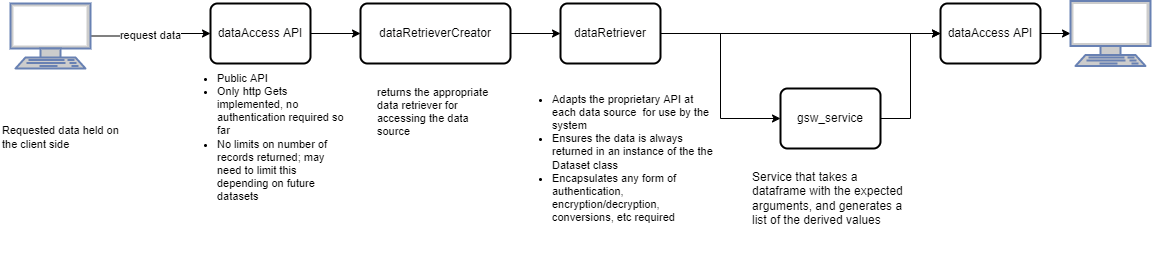

The diagram above was exported from draw.io. Its source (the exported page's mxGraphModel, read from the mxfile embedded in the PNG):
<mxGraphModel dx="2062" dy="1065" grid="1" gridSize="10" guides="1" tooltips="1" connect="1" arrows="1" fold="1" page="1" pageScale="1" pageWidth="850" pageHeight="1100" math="0" shadow="0">
  <root>
    <mxCell id="0" />
    <mxCell id="1" parent="0" />
    <mxCell id="Qp8DSMvrIg2f83Xgq09N-1" value="dataAccess API" style="rounded=1;whiteSpace=wrap;html=1;absoluteArcSize=1;arcSize=14;strokeWidth=2;" parent="1" vertex="1">
      <mxGeometry x="260" y="60" width="100" height="60" as="geometry" />
    </mxCell>
    <mxCell id="Qp8DSMvrIg2f83Xgq09N-2" value="" style="endArrow=classic;html=1;rounded=0;entryX=0;entryY=0.5;entryDx=0;entryDy=0;" parent="1" target="Qp8DSMvrIg2f83Xgq09N-4" edge="1">
      <mxGeometry width="50" height="50" relative="1" as="geometry">
        <mxPoint x="360" y="90" as="sourcePoint" />
        <mxPoint x="400" y="90" as="targetPoint" />
      </mxGeometry>
    </mxCell>
    <mxCell id="Qp8DSMvrIg2f83Xgq09N-3" style="edgeStyle=orthogonalEdgeStyle;rounded=0;orthogonalLoop=1;jettySize=auto;html=1;entryX=0;entryY=0.5;entryDx=0;entryDy=0;" parent="1" source="Qp8DSMvrIg2f83Xgq09N-4" target="Qp8DSMvrIg2f83Xgq09N-5" edge="1">
      <mxGeometry relative="1" as="geometry" />
    </mxCell>
    <mxCell id="Qp8DSMvrIg2f83Xgq09N-4" value="dataRetrieverCreator" style="rounded=1;whiteSpace=wrap;html=1;absoluteArcSize=1;arcSize=14;strokeWidth=2;" parent="1" vertex="1">
      <mxGeometry x="410" y="60" width="150" height="60" as="geometry" />
    </mxCell>
    <mxCell id="tJvhk0N-CBTYu5L7fj4g-2" style="edgeStyle=orthogonalEdgeStyle;rounded=0;orthogonalLoop=1;jettySize=auto;html=1;entryX=0;entryY=0.5;entryDx=0;entryDy=0;" edge="1" parent="1" source="Qp8DSMvrIg2f83Xgq09N-5" target="YITKMi1VwP3-JUC67n6C-2">
      <mxGeometry relative="1" as="geometry" />
    </mxCell>
    <mxCell id="tJvhk0N-CBTYu5L7fj4g-3" style="edgeStyle=orthogonalEdgeStyle;rounded=0;orthogonalLoop=1;jettySize=auto;html=1;entryX=0;entryY=0.5;entryDx=0;entryDy=0;" edge="1" parent="1" source="Qp8DSMvrIg2f83Xgq09N-5" target="tJvhk0N-CBTYu5L7fj4g-1">
      <mxGeometry relative="1" as="geometry" />
    </mxCell>
    <mxCell id="Qp8DSMvrIg2f83Xgq09N-5" value="dataRetriever" style="rounded=1;whiteSpace=wrap;html=1;absoluteArcSize=1;arcSize=14;strokeWidth=2;" parent="1" vertex="1">
      <mxGeometry x="610" y="60" width="100" height="60" as="geometry" />
    </mxCell>
    <mxCell id="Qp8DSMvrIg2f83Xgq09N-6" value="request data" style="edgeStyle=orthogonalEdgeStyle;rounded=0;orthogonalLoop=1;jettySize=auto;html=1;entryX=0;entryY=0.5;entryDx=0;entryDy=0;" parent="1" source="Qp8DSMvrIg2f83Xgq09N-7" target="Qp8DSMvrIg2f83Xgq09N-1" edge="1">
      <mxGeometry relative="1" as="geometry" />
    </mxCell>
    <mxCell id="Qp8DSMvrIg2f83Xgq09N-7" value="" style="fontColor=#0066CC;verticalAlign=top;verticalLabelPosition=bottom;labelPosition=center;align=center;html=1;outlineConnect=0;fillColor=#CCCCCC;strokeColor=#6881B3;gradientColor=none;gradientDirection=north;strokeWidth=2;shape=mxgraph.networks.terminal;" parent="1" vertex="1">
      <mxGeometry x="60" y="60" width="80" height="65" as="geometry" />
    </mxCell>
    <mxCell id="Qp8DSMvrIg2f83Xgq09N-8" value="&lt;span style=&quot;background-color: initial;&quot;&gt;returns the appropriate data retriever for accessing the data source&lt;br&gt;&lt;br&gt;&lt;/span&gt;" style="text;html=1;strokeColor=none;fillColor=none;align=left;verticalAlign=middle;whiteSpace=wrap;rounded=0;fontSize=11;" parent="1" vertex="1">
      <mxGeometry x="425" y="130" width="125" height="90" as="geometry" />
    </mxCell>
    <mxCell id="Qp8DSMvrIg2f83Xgq09N-9" value="&lt;ul&gt;&lt;li&gt;Adapts the proprietary API at each data source&amp;nbsp; for use by the system&lt;/li&gt;&lt;li&gt;Ensures the data is always returned in an instance of the the Dataset class&lt;/li&gt;&lt;li&gt;Encapsulates any form of authentication, encryption/decryption, conversions, etc required&amp;nbsp;&lt;/li&gt;&lt;/ul&gt;" style="text;html=1;strokeColor=none;fillColor=none;align=left;verticalAlign=middle;whiteSpace=wrap;rounded=0;fontSize=11;" parent="1" vertex="1">
      <mxGeometry x="560" y="120" width="210" height="190" as="geometry" />
    </mxCell>
    <mxCell id="Qp8DSMvrIg2f83Xgq09N-10" value="&lt;ul&gt;&lt;li&gt;Public API&lt;/li&gt;&lt;li&gt;Only http Gets implemented, no authentication required so far&lt;/li&gt;&lt;li&gt;No limits on number of records returned; may need to limit this depending on future datasets&lt;/li&gt;&lt;/ul&gt;" style="text;html=1;strokeColor=none;fillColor=none;align=left;verticalAlign=middle;whiteSpace=wrap;rounded=0;fontSize=11;" parent="1" vertex="1">
      <mxGeometry x="225" y="126" width="170" height="135" as="geometry" />
    </mxCell>
    <mxCell id="YITKMi1VwP3-JUC67n6C-1" value="&lt;span style=&quot;background-color: initial;&quot;&gt;Requested data held on the client side&lt;br&gt;&lt;/span&gt;" style="text;html=1;strokeColor=none;fillColor=none;align=left;verticalAlign=middle;whiteSpace=wrap;rounded=0;fontSize=11;" parent="1" vertex="1">
      <mxGeometry x="50" y="148.5" width="125" height="90" as="geometry" />
    </mxCell>
    <mxCell id="YITKMi1VwP3-JUC67n6C-5" value="" style="edgeStyle=orthogonalEdgeStyle;rounded=0;orthogonalLoop=1;jettySize=auto;html=1;fontSize=11;" parent="1" source="YITKMi1VwP3-JUC67n6C-2" target="YITKMi1VwP3-JUC67n6C-3" edge="1">
      <mxGeometry relative="1" as="geometry" />
    </mxCell>
    <mxCell id="YITKMi1VwP3-JUC67n6C-2" value="dataAccess API" style="rounded=1;whiteSpace=wrap;html=1;absoluteArcSize=1;arcSize=14;strokeWidth=2;" parent="1" vertex="1">
      <mxGeometry x="990" y="60" width="100" height="60" as="geometry" />
    </mxCell>
    <mxCell id="YITKMi1VwP3-JUC67n6C-3" value="" style="fontColor=#0066CC;verticalAlign=top;verticalLabelPosition=bottom;labelPosition=center;align=center;html=1;outlineConnect=0;fillColor=#CCCCCC;strokeColor=#6881B3;gradientColor=none;gradientDirection=north;strokeWidth=2;shape=mxgraph.networks.terminal;" parent="1" vertex="1">
      <mxGeometry x="1120" y="57.5" width="80" height="65" as="geometry" />
    </mxCell>
    <mxCell id="tJvhk0N-CBTYu5L7fj4g-4" style="edgeStyle=orthogonalEdgeStyle;rounded=0;orthogonalLoop=1;jettySize=auto;html=1;entryX=0;entryY=0.5;entryDx=0;entryDy=0;" edge="1" parent="1" source="tJvhk0N-CBTYu5L7fj4g-1" target="YITKMi1VwP3-JUC67n6C-2">
      <mxGeometry relative="1" as="geometry" />
    </mxCell>
    <mxCell id="tJvhk0N-CBTYu5L7fj4g-1" value="gsw_service" style="rounded=1;whiteSpace=wrap;html=1;absoluteArcSize=1;arcSize=14;strokeWidth=2;" vertex="1" parent="1">
      <mxGeometry x="830" y="145" width="100" height="60" as="geometry" />
    </mxCell>
    <mxCell id="tJvhk0N-CBTYu5L7fj4g-5" value="Service that takes a dataframe with the expected arguments, and generates a list of the derived values" style="text;html=1;strokeColor=none;fillColor=none;align=left;verticalAlign=middle;whiteSpace=wrap;rounded=0;" vertex="1" parent="1">
      <mxGeometry x="800" y="210" width="160" height="90" as="geometry" />
    </mxCell>
  </root>
</mxGraphModel>